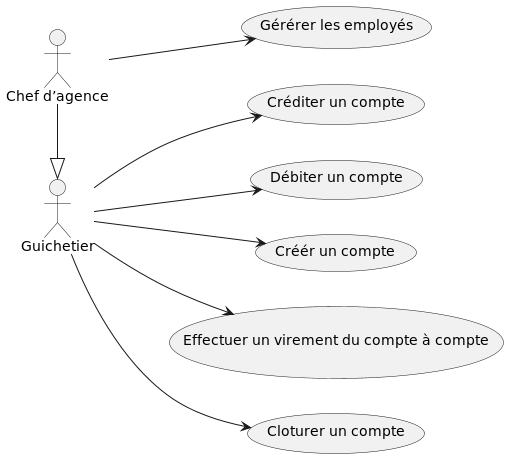

The diagram above was rendered by PlantUML. Its source (embedded in the PNG):
@startuml
left to right direction

:Guichetier: as guichetier
:Chef d’agence: as chef

(Créditer un compte) as crediter
(Débiter un compte) as debiter
(Créér un compte) as creer
(Effectuer un virement du compte à compte) as virement
(Cloturer un compte) as cloturer
(Gérérer les employés) as gerer


guichetier --> crediter
guichetier --> debiter
guichetier --> creer
guichetier --> virement
guichetier --> cloturer
chef --> gerer

chef -|> guichetier


@enduml